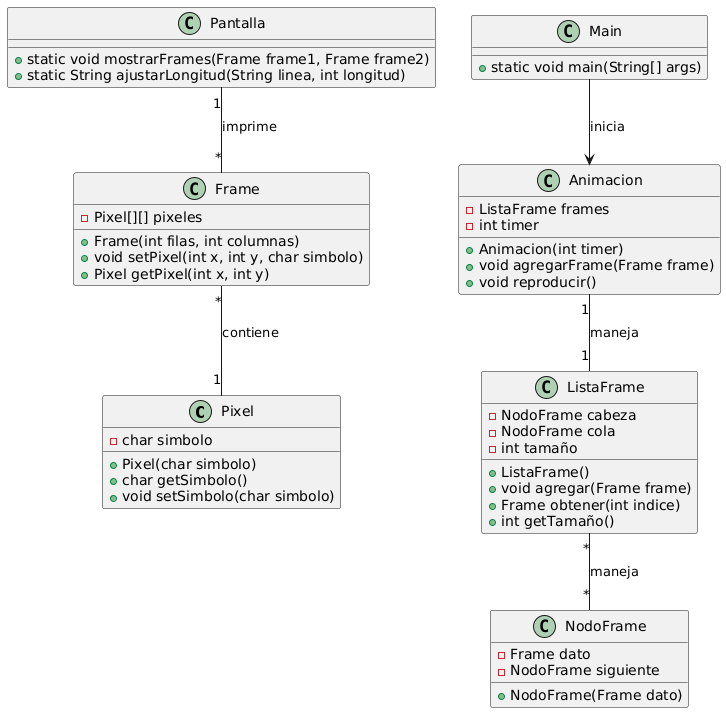

The diagram above was rendered by PlantUML. Its source (embedded in the PNG):
@startuml
class Pixel {
    - char simbolo
    + Pixel(char simbolo)
    + char getSimbolo()
    + void setSimbolo(char simbolo)
}

class Frame {
    - Pixel[][] pixeles
    + Frame(int filas, int columnas)
    + void setPixel(int x, int y, char simbolo)
    + Pixel getPixel(int x, int y)
}

class NodoFrame {
    - Frame dato
    - NodoFrame siguiente
    + NodoFrame(Frame dato)
}

class ListaFrame {
    - NodoFrame cabeza
    - NodoFrame cola
    - int tamaño
    + ListaFrame()
    + void agregar(Frame frame)
    + Frame obtener(int indice)
    + int getTamaño()
}

class Animacion {
    - ListaFrame frames
    - int timer
    + Animacion(int timer)
    + void agregarFrame(Frame frame)
    + void reproducir()
}

class Pantalla {
    + static void mostrarFrames(Frame frame1, Frame frame2)
    + static String ajustarLongitud(String linea, int longitud)
}

class Main {
    + static void main(String[] args)
}

Frame "*" -- "1" Pixel : contiene
ListaFrame "*" -- "*" NodoFrame : maneja
Animacion "1" -- "1" ListaFrame : maneja
Pantalla "1" -- "*" Frame : imprime
Main --> Animacion : inicia
@enduml